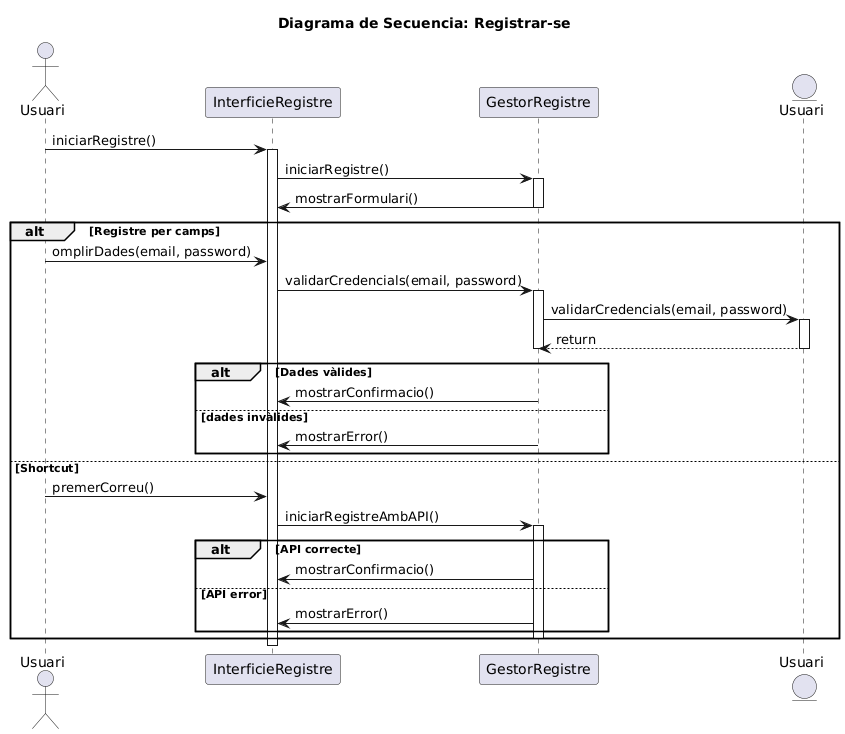

The diagram above was rendered by PlantUML. Its source (embedded in the PNG):
@startuml
actor "Usuari" as U
participant "InterficieRegistre" as UI
participant "GestorRegistre" as GR
entity "Usuari" as EU

title Diagrama de Secuencia: Registrar-se

U -> UI: iniciarRegistre()
activate UI
UI -> GR: iniciarRegistre()
activate GR
GR -> UI: mostrarFormulari()
deactivate GR
alt Registre per camps
    U -> UI: omplirDades(email, password)
  
    UI -> GR: validarCredencials(email, password)
    activate GR
    GR -> EU: validarCredencials(email, password)
    activate EU
    EU --> GR: return
    deactivate EU
    deactivate GR
    alt Dades vàlides
        GR -> UI: mostrarConfirmacio()
    else dades invàlides
        GR -> UI: mostrarError()
    end
else Shortcut
    U -> UI: premerCorreu()
    UI -> GR: iniciarRegistreAmbAPI()
    activate GR
    alt API correcte
        GR -> UI: mostrarConfirmacio()
    else API error
        GR -> UI: mostrarError()
    end
    deactivate GR
end
deactivate UI
@enduml